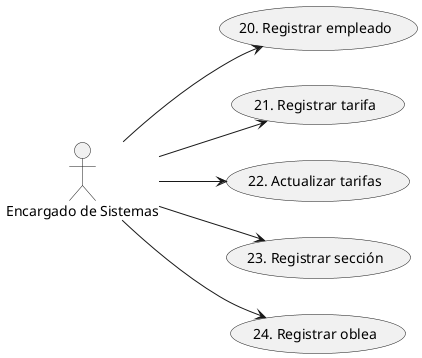

The diagram above was rendered by PlantUML. Its source (embedded in the PNG):
@startuml Diagrama_casos_de_uso_de_soporte
left to right direction
:Encargado de Sistemas: as IT
IT --> (20. Registrar empleado)
IT --> (21. Registrar tarifa)
IT --> (22. Actualizar tarifas)
IT --> (23. Registrar sección)
IT --> (24. Registrar oblea)
@enduml